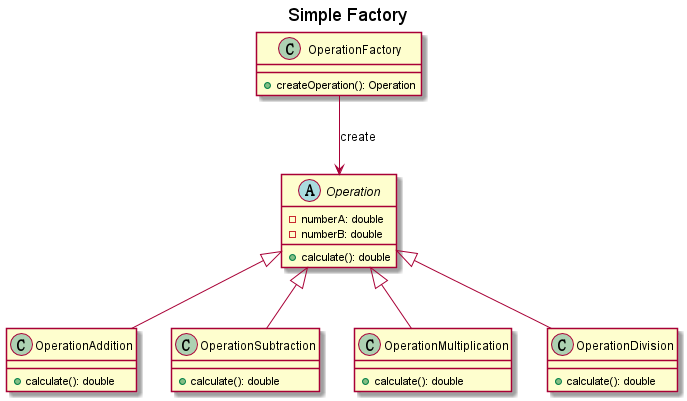

The diagram above was rendered by PlantUML. Its source (embedded in the PNG):
@startuml
title Simple Factory
abstract class Operation{
    -numberA: double
    -numberB: double
    +calculate(): double
}
class OperationAddition{
    +calculate(): double
}
class OperationSubtraction{
    +calculate(): double
}
class OperationMultiplication{
   +calculate(): double
}
class OperationDivision{
    +calculate(): double
}
class OperationFactory{
    +createOperation(): Operation
}

Operation <|-- OperationAddition
Operation <|-- OperationSubtraction
Operation <|-- OperationMultiplication
Operation <|-- OperationDivision
OperationFactory --> Operation: create
@enduml